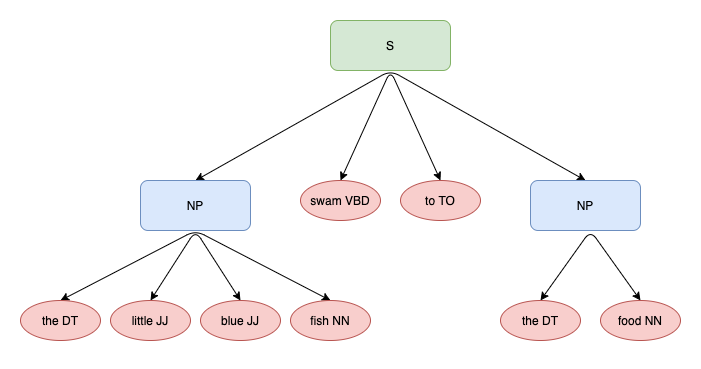

The diagram above was exported from draw.io. Its source (the exported page's mxGraphModel, read from the mxfile embedded in the PNG):
<mxGraphModel dx="2066" dy="769" grid="1" gridSize="10" guides="1" tooltips="1" connect="1" arrows="1" fold="1" page="1" pageScale="1" pageWidth="827" pageHeight="1169" math="0" shadow="0">
  <root>
    <mxCell id="WIyWlLk6GJQsqaUBKTNV-0" />
    <mxCell id="WIyWlLk6GJQsqaUBKTNV-1" parent="WIyWlLk6GJQsqaUBKTNV-0" />
    <mxCell id="WIyWlLk6GJQsqaUBKTNV-3" value="S" style="rounded=1;whiteSpace=wrap;html=1;fontSize=12;glass=0;strokeWidth=1;shadow=0;fillColor=#d5e8d4;strokeColor=#82b366;" parent="WIyWlLk6GJQsqaUBKTNV-1" vertex="1">
      <mxGeometry x="410" y="80" width="120" height="50" as="geometry" />
    </mxCell>
    <mxCell id="njpgU4eZ0wMMlqNo2lgk-1" value="" style="endArrow=classic;startArrow=classic;html=1;entryX=0.5;entryY=0;entryDx=0;entryDy=0;exitX=0.5;exitY=0;exitDx=0;exitDy=0;" edge="1" parent="WIyWlLk6GJQsqaUBKTNV-1" source="njpgU4eZ0wMMlqNo2lgk-5" target="njpgU4eZ0wMMlqNo2lgk-6">
      <mxGeometry width="50" height="50" relative="1" as="geometry">
        <mxPoint x="430" y="240" as="sourcePoint" />
        <mxPoint x="510" y="240" as="targetPoint" />
        <Array as="points">
          <mxPoint x="470" y="130" />
        </Array>
      </mxGeometry>
    </mxCell>
    <mxCell id="njpgU4eZ0wMMlqNo2lgk-2" value="" style="endArrow=classic;startArrow=classic;html=1;exitX=0.5;exitY=0;exitDx=0;exitDy=0;entryX=0.5;entryY=0;entryDx=0;entryDy=0;" edge="1" parent="WIyWlLk6GJQsqaUBKTNV-1" source="njpgU4eZ0wMMlqNo2lgk-3" target="njpgU4eZ0wMMlqNo2lgk-4">
      <mxGeometry width="50" height="50" relative="1" as="geometry">
        <mxPoint x="270" y="240" as="sourcePoint" />
        <mxPoint x="670" y="240" as="targetPoint" />
        <Array as="points">
          <mxPoint x="470" y="130" />
        </Array>
      </mxGeometry>
    </mxCell>
    <mxCell id="njpgU4eZ0wMMlqNo2lgk-3" value="NP" style="rounded=1;whiteSpace=wrap;html=1;fillColor=#dae8fc;strokeColor=#6c8ebf;" vertex="1" parent="WIyWlLk6GJQsqaUBKTNV-1">
      <mxGeometry x="220" y="240" width="110" height="50" as="geometry" />
    </mxCell>
    <mxCell id="njpgU4eZ0wMMlqNo2lgk-4" value="NP" style="rounded=1;whiteSpace=wrap;html=1;fillColor=#dae8fc;strokeColor=#6c8ebf;" vertex="1" parent="WIyWlLk6GJQsqaUBKTNV-1">
      <mxGeometry x="610" y="240" width="110" height="50" as="geometry" />
    </mxCell>
    <mxCell id="njpgU4eZ0wMMlqNo2lgk-5" value="swam VBD" style="ellipse;whiteSpace=wrap;html=1;fillColor=#f8cecc;strokeColor=#b85450;" vertex="1" parent="WIyWlLk6GJQsqaUBKTNV-1">
      <mxGeometry x="380" y="240" width="80" height="40" as="geometry" />
    </mxCell>
    <mxCell id="njpgU4eZ0wMMlqNo2lgk-6" value="to TO" style="ellipse;whiteSpace=wrap;html=1;fillColor=#f8cecc;strokeColor=#b85450;" vertex="1" parent="WIyWlLk6GJQsqaUBKTNV-1">
      <mxGeometry x="480" y="240" width="80" height="40" as="geometry" />
    </mxCell>
    <mxCell id="njpgU4eZ0wMMlqNo2lgk-8" value="" style="endArrow=classic;startArrow=classic;html=1;exitX=0.5;exitY=0;exitDx=0;exitDy=0;entryX=0.5;entryY=0;entryDx=0;entryDy=0;" edge="1" parent="WIyWlLk6GJQsqaUBKTNV-1" source="njpgU4eZ0wMMlqNo2lgk-21" target="njpgU4eZ0wMMlqNo2lgk-22">
      <mxGeometry width="50" height="50" relative="1" as="geometry">
        <mxPoint x="630" y="360" as="sourcePoint" />
        <mxPoint x="710" y="360" as="targetPoint" />
        <Array as="points">
          <mxPoint x="670" y="290" />
        </Array>
      </mxGeometry>
    </mxCell>
    <mxCell id="njpgU4eZ0wMMlqNo2lgk-12" value="" style="endArrow=classic;startArrow=classic;html=1;exitX=0.5;exitY=0;exitDx=0;exitDy=0;entryX=0.5;entryY=0;entryDx=0;entryDy=0;" edge="1" parent="WIyWlLk6GJQsqaUBKTNV-1" source="njpgU4eZ0wMMlqNo2lgk-18" target="njpgU4eZ0wMMlqNo2lgk-17">
      <mxGeometry width="50" height="50" relative="1" as="geometry">
        <mxPoint x="235" y="360" as="sourcePoint" />
        <mxPoint x="315" y="360" as="targetPoint" />
        <Array as="points">
          <mxPoint x="275" y="290" />
        </Array>
      </mxGeometry>
    </mxCell>
    <mxCell id="njpgU4eZ0wMMlqNo2lgk-13" value="" style="endArrow=classic;startArrow=classic;html=1;exitX=0.5;exitY=0;exitDx=0;exitDy=0;entryX=0.5;entryY=0;entryDx=0;entryDy=0;" edge="1" parent="WIyWlLk6GJQsqaUBKTNV-1" source="njpgU4eZ0wMMlqNo2lgk-19" target="njpgU4eZ0wMMlqNo2lgk-16">
      <mxGeometry width="50" height="50" relative="1" as="geometry">
        <mxPoint x="170" y="360" as="sourcePoint" />
        <mxPoint x="390" y="360" as="targetPoint" />
        <Array as="points">
          <mxPoint x="275" y="290" />
        </Array>
      </mxGeometry>
    </mxCell>
    <mxCell id="njpgU4eZ0wMMlqNo2lgk-16" value="fish NN" style="ellipse;whiteSpace=wrap;html=1;fillColor=#f8cecc;strokeColor=#b85450;" vertex="1" parent="WIyWlLk6GJQsqaUBKTNV-1">
      <mxGeometry x="370" y="360" width="80" height="40" as="geometry" />
    </mxCell>
    <mxCell id="njpgU4eZ0wMMlqNo2lgk-17" value="blue JJ" style="ellipse;whiteSpace=wrap;html=1;fillColor=#f8cecc;strokeColor=#b85450;" vertex="1" parent="WIyWlLk6GJQsqaUBKTNV-1">
      <mxGeometry x="280" y="360" width="80" height="40" as="geometry" />
    </mxCell>
    <mxCell id="njpgU4eZ0wMMlqNo2lgk-18" value="little JJ" style="ellipse;whiteSpace=wrap;html=1;fillColor=#f8cecc;strokeColor=#b85450;" vertex="1" parent="WIyWlLk6GJQsqaUBKTNV-1">
      <mxGeometry x="190" y="360" width="80" height="40" as="geometry" />
    </mxCell>
    <mxCell id="njpgU4eZ0wMMlqNo2lgk-19" value="the DT" style="ellipse;whiteSpace=wrap;html=1;fillColor=#f8cecc;strokeColor=#b85450;" vertex="1" parent="WIyWlLk6GJQsqaUBKTNV-1">
      <mxGeometry x="100" y="360" width="80" height="40" as="geometry" />
    </mxCell>
    <mxCell id="njpgU4eZ0wMMlqNo2lgk-20" style="edgeStyle=orthogonalEdgeStyle;rounded=0;orthogonalLoop=1;jettySize=auto;html=1;exitX=0.5;exitY=1;exitDx=0;exitDy=0;" edge="1" parent="WIyWlLk6GJQsqaUBKTNV-1" source="njpgU4eZ0wMMlqNo2lgk-18" target="njpgU4eZ0wMMlqNo2lgk-18">
      <mxGeometry relative="1" as="geometry" />
    </mxCell>
    <mxCell id="njpgU4eZ0wMMlqNo2lgk-21" value="the DT" style="ellipse;whiteSpace=wrap;html=1;fillColor=#f8cecc;strokeColor=#b85450;" vertex="1" parent="WIyWlLk6GJQsqaUBKTNV-1">
      <mxGeometry x="580" y="360" width="80" height="40" as="geometry" />
    </mxCell>
    <mxCell id="njpgU4eZ0wMMlqNo2lgk-22" value="food NN" style="ellipse;whiteSpace=wrap;html=1;fillColor=#f8cecc;strokeColor=#b85450;" vertex="1" parent="WIyWlLk6GJQsqaUBKTNV-1">
      <mxGeometry x="680" y="360" width="80" height="40" as="geometry" />
    </mxCell>
  </root>
</mxGraphModel>